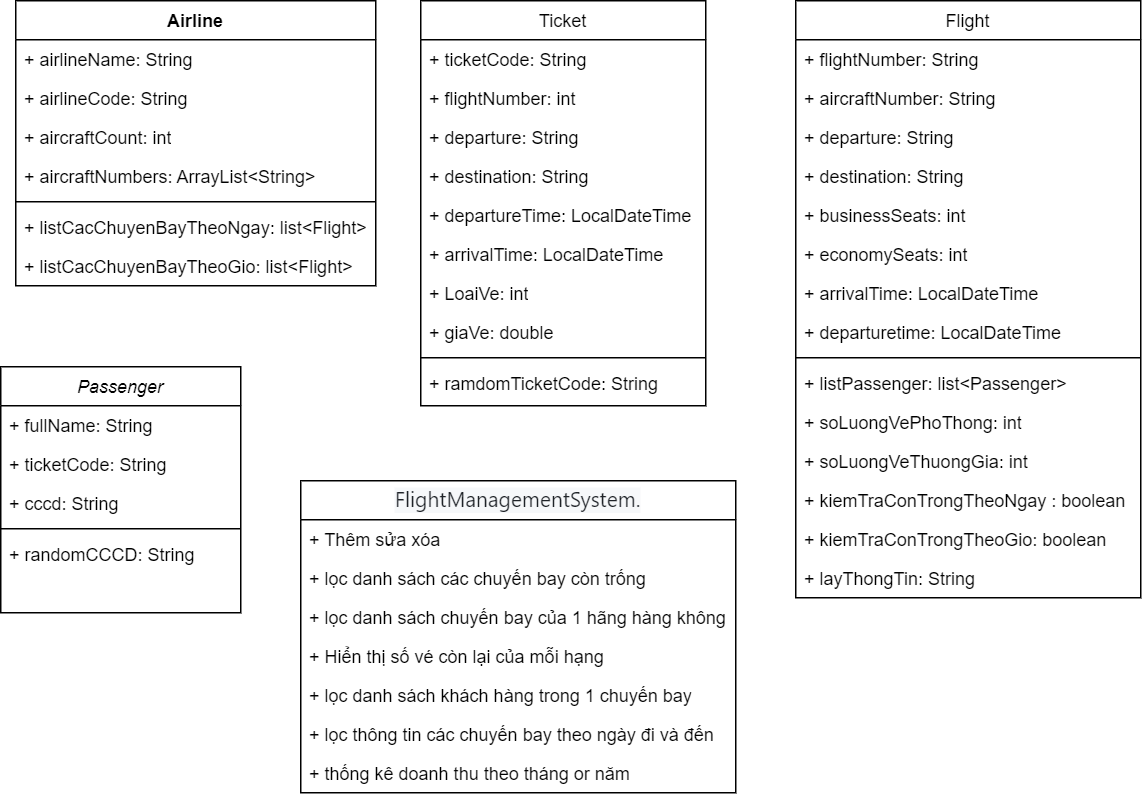

The diagram above was exported from draw.io. Its source (the exported page's mxGraphModel, read from the mxfile embedded in the PNG):
<mxGraphModel dx="825" dy="494" grid="1" gridSize="10" guides="1" tooltips="1" connect="1" arrows="1" fold="1" page="1" pageScale="1" pageWidth="827" pageHeight="1169" math="0" shadow="0">
  <root>
    <mxCell id="WIyWlLk6GJQsqaUBKTNV-0" />
    <mxCell id="WIyWlLk6GJQsqaUBKTNV-1" parent="WIyWlLk6GJQsqaUBKTNV-0" />
    <mxCell id="zkfFHV4jXpPFQw0GAbJ--0" value="Passenger" style="swimlane;fontStyle=2;align=center;verticalAlign=top;childLayout=stackLayout;horizontal=1;startSize=26;horizontalStack=0;resizeParent=1;resizeLast=0;collapsible=1;marginBottom=0;rounded=0;shadow=0;strokeWidth=1;" parent="WIyWlLk6GJQsqaUBKTNV-1" vertex="1">
      <mxGeometry x="80" y="244" width="160" height="164" as="geometry">
        <mxRectangle x="230" y="140" width="160" height="26" as="alternateBounds" />
      </mxGeometry>
    </mxCell>
    <mxCell id="H5JCqPRbSPvqRy3_Pa1o-22" value="+&amp;nbsp;fullName: String" style="text;strokeColor=none;fillColor=none;align=left;verticalAlign=top;spacingLeft=4;spacingRight=4;overflow=hidden;rotatable=0;points=[[0,0.5],[1,0.5]];portConstraint=eastwest;whiteSpace=wrap;html=1;" parent="zkfFHV4jXpPFQw0GAbJ--0" vertex="1">
      <mxGeometry y="26" width="160" height="26" as="geometry" />
    </mxCell>
    <mxCell id="H5JCqPRbSPvqRy3_Pa1o-23" value="+ ticketCode: String" style="text;strokeColor=none;fillColor=none;align=left;verticalAlign=top;spacingLeft=4;spacingRight=4;overflow=hidden;rotatable=0;points=[[0,0.5],[1,0.5]];portConstraint=eastwest;whiteSpace=wrap;html=1;" parent="zkfFHV4jXpPFQw0GAbJ--0" vertex="1">
      <mxGeometry y="52" width="160" height="26" as="geometry" />
    </mxCell>
    <mxCell id="H5JCqPRbSPvqRy3_Pa1o-15" value="+&amp;nbsp;cccd: String" style="text;strokeColor=none;fillColor=none;align=left;verticalAlign=top;spacingLeft=4;spacingRight=4;overflow=hidden;rotatable=0;points=[[0,0.5],[1,0.5]];portConstraint=eastwest;whiteSpace=wrap;html=1;" parent="zkfFHV4jXpPFQw0GAbJ--0" vertex="1">
      <mxGeometry y="78" width="160" height="26" as="geometry" />
    </mxCell>
    <mxCell id="zkfFHV4jXpPFQw0GAbJ--4" value="" style="line;html=1;strokeWidth=1;align=left;verticalAlign=middle;spacingTop=-1;spacingLeft=3;spacingRight=3;rotatable=0;labelPosition=right;points=[];portConstraint=eastwest;" parent="zkfFHV4jXpPFQw0GAbJ--0" vertex="1">
      <mxGeometry y="104" width="160" height="8" as="geometry" />
    </mxCell>
    <mxCell id="zkfFHV4jXpPFQw0GAbJ--5" value="+ randomCCCD: String" style="text;align=left;verticalAlign=top;spacingLeft=4;spacingRight=4;overflow=hidden;rotatable=0;points=[[0,0.5],[1,0.5]];portConstraint=eastwest;" parent="zkfFHV4jXpPFQw0GAbJ--0" vertex="1">
      <mxGeometry y="112" width="160" height="26" as="geometry" />
    </mxCell>
    <mxCell id="zkfFHV4jXpPFQw0GAbJ--6" value="Ticket" style="swimlane;fontStyle=0;align=center;verticalAlign=top;childLayout=stackLayout;horizontal=1;startSize=26;horizontalStack=0;resizeParent=1;resizeLast=0;collapsible=1;marginBottom=0;rounded=0;shadow=0;strokeWidth=1;" parent="WIyWlLk6GJQsqaUBKTNV-1" vertex="1">
      <mxGeometry x="360" width="190" height="270" as="geometry">
        <mxRectangle x="130" y="380" width="160" height="26" as="alternateBounds" />
      </mxGeometry>
    </mxCell>
    <mxCell id="H5JCqPRbSPvqRy3_Pa1o-7" value="+ ticketCode: String" style="text;strokeColor=none;fillColor=none;align=left;verticalAlign=top;spacingLeft=4;spacingRight=4;overflow=hidden;rotatable=0;points=[[0,0.5],[1,0.5]];portConstraint=eastwest;whiteSpace=wrap;html=1;shadow=1;" parent="zkfFHV4jXpPFQw0GAbJ--6" vertex="1">
      <mxGeometry y="26" width="190" height="26" as="geometry" />
    </mxCell>
    <mxCell id="H5JCqPRbSPvqRy3_Pa1o-12" value="+ flightNumber: int" style="text;strokeColor=none;fillColor=none;align=left;verticalAlign=top;spacingLeft=4;spacingRight=4;overflow=hidden;rotatable=0;points=[[0,0.5],[1,0.5]];portConstraint=eastwest;whiteSpace=wrap;html=1;" parent="zkfFHV4jXpPFQw0GAbJ--6" vertex="1">
      <mxGeometry y="52" width="190" height="26" as="geometry" />
    </mxCell>
    <mxCell id="H5JCqPRbSPvqRy3_Pa1o-10" value="+&amp;nbsp;departure: String" style="text;strokeColor=none;fillColor=none;align=left;verticalAlign=top;spacingLeft=4;spacingRight=4;overflow=hidden;rotatable=0;points=[[0,0.5],[1,0.5]];portConstraint=eastwest;whiteSpace=wrap;html=1;" parent="zkfFHV4jXpPFQw0GAbJ--6" vertex="1">
      <mxGeometry y="78" width="190" height="26" as="geometry" />
    </mxCell>
    <mxCell id="H5JCqPRbSPvqRy3_Pa1o-11" value="+&amp;nbsp;destination: String" style="text;strokeColor=none;fillColor=none;align=left;verticalAlign=top;spacingLeft=4;spacingRight=4;overflow=hidden;rotatable=0;points=[[0,0.5],[1,0.5]];portConstraint=eastwest;whiteSpace=wrap;html=1;" parent="zkfFHV4jXpPFQw0GAbJ--6" vertex="1">
      <mxGeometry y="104" width="190" height="26" as="geometry" />
    </mxCell>
    <mxCell id="H5JCqPRbSPvqRy3_Pa1o-9" value="+ departureTime: LocalDateTime" style="text;strokeColor=none;fillColor=none;align=left;verticalAlign=top;spacingLeft=4;spacingRight=4;overflow=hidden;rotatable=0;points=[[0,0.5],[1,0.5]];portConstraint=eastwest;whiteSpace=wrap;html=1;" parent="zkfFHV4jXpPFQw0GAbJ--6" vertex="1">
      <mxGeometry y="130" width="190" height="26" as="geometry" />
    </mxCell>
    <mxCell id="H5JCqPRbSPvqRy3_Pa1o-8" value="+ arrivalTime: LocalDateTime" style="text;strokeColor=none;fillColor=none;align=left;verticalAlign=top;spacingLeft=4;spacingRight=4;overflow=hidden;rotatable=0;points=[[0,0.5],[1,0.5]];portConstraint=eastwest;whiteSpace=wrap;html=1;" parent="zkfFHV4jXpPFQw0GAbJ--6" vertex="1">
      <mxGeometry y="156" width="190" height="26" as="geometry" />
    </mxCell>
    <mxCell id="H5JCqPRbSPvqRy3_Pa1o-31" value="+ LoaiVe: int" style="text;strokeColor=none;fillColor=none;align=left;verticalAlign=top;spacingLeft=4;spacingRight=4;overflow=hidden;rotatable=0;points=[[0,0.5],[1,0.5]];portConstraint=eastwest;whiteSpace=wrap;html=1;" parent="zkfFHV4jXpPFQw0GAbJ--6" vertex="1">
      <mxGeometry y="182" width="190" height="26" as="geometry" />
    </mxCell>
    <mxCell id="H5JCqPRbSPvqRy3_Pa1o-33" value="+ giaVe: double" style="text;strokeColor=none;fillColor=none;align=left;verticalAlign=top;spacingLeft=4;spacingRight=4;overflow=hidden;rotatable=0;points=[[0,0.5],[1,0.5]];portConstraint=eastwest;whiteSpace=wrap;html=1;" parent="zkfFHV4jXpPFQw0GAbJ--6" vertex="1">
      <mxGeometry y="208" width="190" height="26" as="geometry" />
    </mxCell>
    <mxCell id="zkfFHV4jXpPFQw0GAbJ--9" value="" style="line;html=1;strokeWidth=1;align=left;verticalAlign=middle;spacingTop=-1;spacingLeft=3;spacingRight=3;rotatable=0;labelPosition=right;points=[];portConstraint=eastwest;" parent="zkfFHV4jXpPFQw0GAbJ--6" vertex="1">
      <mxGeometry y="234" width="190" height="8" as="geometry" />
    </mxCell>
    <mxCell id="H5JCqPRbSPvqRy3_Pa1o-13" value="+ ramdomTicketCode: String" style="text;strokeColor=none;fillColor=none;align=left;verticalAlign=top;spacingLeft=4;spacingRight=4;overflow=hidden;rotatable=0;points=[[0,0.5],[1,0.5]];portConstraint=eastwest;whiteSpace=wrap;html=1;" parent="zkfFHV4jXpPFQw0GAbJ--6" vertex="1">
      <mxGeometry y="242" width="190" height="26" as="geometry" />
    </mxCell>
    <mxCell id="zkfFHV4jXpPFQw0GAbJ--17" value="Flight" style="swimlane;fontStyle=0;align=center;verticalAlign=top;childLayout=stackLayout;horizontal=1;startSize=26;horizontalStack=0;resizeParent=1;resizeLast=0;collapsible=1;marginBottom=0;rounded=0;shadow=0;strokeWidth=1;" parent="WIyWlLk6GJQsqaUBKTNV-1" vertex="1">
      <mxGeometry x="610" width="230" height="398" as="geometry">
        <mxRectangle x="550" y="140" width="160" height="26" as="alternateBounds" />
      </mxGeometry>
    </mxCell>
    <mxCell id="zkfFHV4jXpPFQw0GAbJ--18" value="+ flightNumber: String" style="text;align=left;verticalAlign=top;spacingLeft=4;spacingRight=4;overflow=hidden;rotatable=0;points=[[0,0.5],[1,0.5]];portConstraint=eastwest;" parent="zkfFHV4jXpPFQw0GAbJ--17" vertex="1">
      <mxGeometry y="26" width="230" height="26" as="geometry" />
    </mxCell>
    <mxCell id="zkfFHV4jXpPFQw0GAbJ--19" value="+ aircraftNumber: String" style="text;align=left;verticalAlign=top;spacingLeft=4;spacingRight=4;overflow=hidden;rotatable=0;points=[[0,0.5],[1,0.5]];portConstraint=eastwest;rounded=0;shadow=0;html=0;" parent="zkfFHV4jXpPFQw0GAbJ--17" vertex="1">
      <mxGeometry y="52" width="230" height="26" as="geometry" />
    </mxCell>
    <mxCell id="zkfFHV4jXpPFQw0GAbJ--20" value="+ departure: String" style="text;align=left;verticalAlign=top;spacingLeft=4;spacingRight=4;overflow=hidden;rotatable=0;points=[[0,0.5],[1,0.5]];portConstraint=eastwest;rounded=0;shadow=0;html=0;" parent="zkfFHV4jXpPFQw0GAbJ--17" vertex="1">
      <mxGeometry y="78" width="230" height="26" as="geometry" />
    </mxCell>
    <mxCell id="zkfFHV4jXpPFQw0GAbJ--21" value="+ destination: String" style="text;align=left;verticalAlign=top;spacingLeft=4;spacingRight=4;overflow=hidden;rotatable=0;points=[[0,0.5],[1,0.5]];portConstraint=eastwest;rounded=0;shadow=0;html=0;" parent="zkfFHV4jXpPFQw0GAbJ--17" vertex="1">
      <mxGeometry y="104" width="230" height="26" as="geometry" />
    </mxCell>
    <mxCell id="H5JCqPRbSPvqRy3_Pa1o-19" value="+&amp;nbsp;businessSeats: int" style="text;strokeColor=none;fillColor=none;align=left;verticalAlign=top;spacingLeft=4;spacingRight=4;overflow=hidden;rotatable=0;points=[[0,0.5],[1,0.5]];portConstraint=eastwest;whiteSpace=wrap;html=1;" parent="zkfFHV4jXpPFQw0GAbJ--17" vertex="1">
      <mxGeometry y="130" width="230" height="26" as="geometry" />
    </mxCell>
    <mxCell id="H5JCqPRbSPvqRy3_Pa1o-21" value="+&amp;nbsp;economySeats: int" style="text;strokeColor=none;fillColor=none;align=left;verticalAlign=top;spacingLeft=4;spacingRight=4;overflow=hidden;rotatable=0;points=[[0,0.5],[1,0.5]];portConstraint=eastwest;whiteSpace=wrap;html=1;" parent="zkfFHV4jXpPFQw0GAbJ--17" vertex="1">
      <mxGeometry y="156" width="230" height="26" as="geometry" />
    </mxCell>
    <mxCell id="H5JCqPRbSPvqRy3_Pa1o-20" value="+&amp;nbsp;arrivalTime: LocalDateTime" style="text;strokeColor=none;fillColor=none;align=left;verticalAlign=top;spacingLeft=4;spacingRight=4;overflow=hidden;rotatable=0;points=[[0,0.5],[1,0.5]];portConstraint=eastwest;whiteSpace=wrap;html=1;" parent="zkfFHV4jXpPFQw0GAbJ--17" vertex="1">
      <mxGeometry y="182" width="230" height="26" as="geometry" />
    </mxCell>
    <mxCell id="zkfFHV4jXpPFQw0GAbJ--22" value="+ departuretime: LocalDateTime" style="text;align=left;verticalAlign=top;spacingLeft=4;spacingRight=4;overflow=hidden;rotatable=0;points=[[0,0.5],[1,0.5]];portConstraint=eastwest;rounded=0;shadow=0;html=0;" parent="zkfFHV4jXpPFQw0GAbJ--17" vertex="1">
      <mxGeometry y="208" width="230" height="26" as="geometry" />
    </mxCell>
    <mxCell id="zkfFHV4jXpPFQw0GAbJ--23" value="" style="line;html=1;strokeWidth=1;align=left;verticalAlign=middle;spacingTop=-1;spacingLeft=3;spacingRight=3;rotatable=0;labelPosition=right;points=[];portConstraint=eastwest;" parent="zkfFHV4jXpPFQw0GAbJ--17" vertex="1">
      <mxGeometry y="234" width="230" height="8" as="geometry" />
    </mxCell>
    <mxCell id="zkfFHV4jXpPFQw0GAbJ--24" value="+ listPassenger: list&lt;Passenger&gt;" style="text;align=left;verticalAlign=top;spacingLeft=4;spacingRight=4;overflow=hidden;rotatable=0;points=[[0,0.5],[1,0.5]];portConstraint=eastwest;" parent="zkfFHV4jXpPFQw0GAbJ--17" vertex="1">
      <mxGeometry y="242" width="230" height="26" as="geometry" />
    </mxCell>
    <mxCell id="H5JCqPRbSPvqRy3_Pa1o-27" value="+ soLuongVePhoThong: int" style="text;strokeColor=none;fillColor=none;align=left;verticalAlign=top;spacingLeft=4;spacingRight=4;overflow=hidden;rotatable=0;points=[[0,0.5],[1,0.5]];portConstraint=eastwest;whiteSpace=wrap;html=1;" parent="zkfFHV4jXpPFQw0GAbJ--17" vertex="1">
      <mxGeometry y="268" width="230" height="26" as="geometry" />
    </mxCell>
    <mxCell id="zkfFHV4jXpPFQw0GAbJ--25" value="+ soLuongVeThuongGia: int" style="text;align=left;verticalAlign=top;spacingLeft=4;spacingRight=4;overflow=hidden;rotatable=0;points=[[0,0.5],[1,0.5]];portConstraint=eastwest;" parent="zkfFHV4jXpPFQw0GAbJ--17" vertex="1">
      <mxGeometry y="294" width="230" height="26" as="geometry" />
    </mxCell>
    <mxCell id="H5JCqPRbSPvqRy3_Pa1o-28" value="+ kiemTraConTrongTheoNgay : boolean" style="text;strokeColor=none;fillColor=none;align=left;verticalAlign=top;spacingLeft=4;spacingRight=4;overflow=hidden;rotatable=0;points=[[0,0.5],[1,0.5]];portConstraint=eastwest;whiteSpace=wrap;html=1;" parent="zkfFHV4jXpPFQw0GAbJ--17" vertex="1">
      <mxGeometry y="320" width="230" height="26" as="geometry" />
    </mxCell>
    <mxCell id="H5JCqPRbSPvqRy3_Pa1o-29" value="+ kiemTraConTrongTheoGio: boolean" style="text;strokeColor=none;fillColor=none;align=left;verticalAlign=top;spacingLeft=4;spacingRight=4;overflow=hidden;rotatable=0;points=[[0,0.5],[1,0.5]];portConstraint=eastwest;whiteSpace=wrap;html=1;" parent="zkfFHV4jXpPFQw0GAbJ--17" vertex="1">
      <mxGeometry y="346" width="230" height="26" as="geometry" />
    </mxCell>
    <mxCell id="H5JCqPRbSPvqRy3_Pa1o-30" value="+ layThongTin: String" style="text;strokeColor=none;fillColor=none;align=left;verticalAlign=top;spacingLeft=4;spacingRight=4;overflow=hidden;rotatable=0;points=[[0,0.5],[1,0.5]];portConstraint=eastwest;whiteSpace=wrap;html=1;" parent="zkfFHV4jXpPFQw0GAbJ--17" vertex="1">
      <mxGeometry y="372" width="230" height="26" as="geometry" />
    </mxCell>
    <mxCell id="H5JCqPRbSPvqRy3_Pa1o-1" value="Airline" style="swimlane;fontStyle=1;align=center;verticalAlign=top;childLayout=stackLayout;horizontal=1;startSize=26;horizontalStack=0;resizeParent=1;resizeParentMax=0;resizeLast=0;collapsible=1;marginBottom=0;whiteSpace=wrap;html=1;" parent="WIyWlLk6GJQsqaUBKTNV-1" vertex="1">
      <mxGeometry x="90" width="240" height="190" as="geometry" />
    </mxCell>
    <mxCell id="H5JCqPRbSPvqRy3_Pa1o-24" value="+&amp;nbsp;airlineName: String" style="text;strokeColor=none;fillColor=none;align=left;verticalAlign=top;spacingLeft=4;spacingRight=4;overflow=hidden;rotatable=0;points=[[0,0.5],[1,0.5]];portConstraint=eastwest;whiteSpace=wrap;html=1;" parent="H5JCqPRbSPvqRy3_Pa1o-1" vertex="1">
      <mxGeometry y="26" width="240" height="26" as="geometry" />
    </mxCell>
    <mxCell id="H5JCqPRbSPvqRy3_Pa1o-2" value="+&amp;nbsp;airlineCode: String" style="text;strokeColor=none;fillColor=none;align=left;verticalAlign=top;spacingLeft=4;spacingRight=4;overflow=hidden;rotatable=0;points=[[0,0.5],[1,0.5]];portConstraint=eastwest;whiteSpace=wrap;html=1;" parent="H5JCqPRbSPvqRy3_Pa1o-1" vertex="1">
      <mxGeometry y="52" width="240" height="26" as="geometry" />
    </mxCell>
    <mxCell id="H5JCqPRbSPvqRy3_Pa1o-25" value="+&amp;nbsp;aircraftCount: int" style="text;strokeColor=none;fillColor=none;align=left;verticalAlign=top;spacingLeft=4;spacingRight=4;overflow=hidden;rotatable=0;points=[[0,0.5],[1,0.5]];portConstraint=eastwest;whiteSpace=wrap;html=1;" parent="H5JCqPRbSPvqRy3_Pa1o-1" vertex="1">
      <mxGeometry y="78" width="240" height="26" as="geometry" />
    </mxCell>
    <mxCell id="H5JCqPRbSPvqRy3_Pa1o-26" value="+&amp;nbsp;aircraftNumbers: ArrayList&amp;lt;String&amp;gt;" style="text;strokeColor=none;fillColor=none;align=left;verticalAlign=top;spacingLeft=4;spacingRight=4;overflow=hidden;rotatable=0;points=[[0,0.5],[1,0.5]];portConstraint=eastwest;whiteSpace=wrap;html=1;" parent="H5JCqPRbSPvqRy3_Pa1o-1" vertex="1">
      <mxGeometry y="104" width="240" height="26" as="geometry" />
    </mxCell>
    <mxCell id="H5JCqPRbSPvqRy3_Pa1o-3" value="" style="line;strokeWidth=1;fillColor=none;align=left;verticalAlign=middle;spacingTop=-1;spacingLeft=3;spacingRight=3;rotatable=0;labelPosition=right;points=[];portConstraint=eastwest;strokeColor=inherit;" parent="H5JCqPRbSPvqRy3_Pa1o-1" vertex="1">
      <mxGeometry y="130" width="240" height="8" as="geometry" />
    </mxCell>
    <mxCell id="H5JCqPRbSPvqRy3_Pa1o-4" value="+ listCacChuyenBayTheoNgay: list&amp;lt;Flight&amp;gt;" style="text;strokeColor=none;fillColor=none;align=left;verticalAlign=top;spacingLeft=4;spacingRight=4;overflow=hidden;rotatable=0;points=[[0,0.5],[1,0.5]];portConstraint=eastwest;whiteSpace=wrap;html=1;" parent="H5JCqPRbSPvqRy3_Pa1o-1" vertex="1">
      <mxGeometry y="138" width="240" height="52" as="geometry" />
    </mxCell>
    <mxCell id="RN0mWNkefcoC9FDQoOEL-0" value="&lt;h3 style=&quot;box-sizing: border-box; margin: 0px; font-size: 14px; font-weight: var(--base-text-weight-normal, 400); color: rgb(31, 35, 40); font-family: -apple-system, BlinkMacSystemFont, &amp;quot;Segoe UI&amp;quot;, &amp;quot;Noto Sans&amp;quot;, Helvetica, Arial, sans-serif, &amp;quot;Apple Color Emoji&amp;quot;, &amp;quot;Segoe UI Emoji&amp;quot;; text-align: left; background-color: rgb(246, 248, 250);&quot;&gt;&lt;div style=&quot;box-sizing: border-box; display: inline-block; max-width: 100%; overflow: hidden; text-overflow: ellipsis; vertical-align: top;&quot; aria-label=&quot;FlightManagementSystem.java&quot; title=&quot;FlightManagementSystem.java&quot; class=&quot;react-directory-truncate&quot;&gt;&lt;a style=&quot;box-sizing: border-box; background-color: transparent;&quot; href=&quot;https://github.com/TrinhChiAn/Nhom4_Java07/blob/main/FlightBookingSoftware/src/main/java/nhom4/java07/flightbookingsoftware/FlightManagementSystem.java&quot; class=&quot;Link--primary&quot; aria-describedby=&quot;item-type-24&quot;&gt;FlightManagementSystem.&lt;/a&gt;&lt;/div&gt;&lt;/h3&gt;" style="swimlane;fontStyle=0;childLayout=stackLayout;horizontal=1;startSize=26;fillColor=none;horizontalStack=0;resizeParent=1;resizeParentMax=0;resizeLast=0;collapsible=1;marginBottom=0;whiteSpace=wrap;html=1;" vertex="1" parent="WIyWlLk6GJQsqaUBKTNV-1">
      <mxGeometry x="280" y="320" width="290" height="208" as="geometry" />
    </mxCell>
    <mxCell id="RN0mWNkefcoC9FDQoOEL-1" value="+ Thêm sửa xóa" style="text;strokeColor=none;fillColor=none;align=left;verticalAlign=top;spacingLeft=4;spacingRight=4;overflow=hidden;rotatable=0;points=[[0,0.5],[1,0.5]];portConstraint=eastwest;whiteSpace=wrap;html=1;" vertex="1" parent="RN0mWNkefcoC9FDQoOEL-0">
      <mxGeometry y="26" width="290" height="26" as="geometry" />
    </mxCell>
    <mxCell id="RN0mWNkefcoC9FDQoOEL-2" value="+ lọc danh sách các chuyến bay còn trống" style="text;strokeColor=none;fillColor=none;align=left;verticalAlign=top;spacingLeft=4;spacingRight=4;overflow=hidden;rotatable=0;points=[[0,0.5],[1,0.5]];portConstraint=eastwest;whiteSpace=wrap;html=1;" vertex="1" parent="RN0mWNkefcoC9FDQoOEL-0">
      <mxGeometry y="52" width="290" height="26" as="geometry" />
    </mxCell>
    <mxCell id="RN0mWNkefcoC9FDQoOEL-3" value="+ lọc danh sách chuyến bay của 1 hãng hàng không" style="text;strokeColor=none;fillColor=none;align=left;verticalAlign=top;spacingLeft=4;spacingRight=4;overflow=hidden;rotatable=0;points=[[0,0.5],[1,0.5]];portConstraint=eastwest;whiteSpace=wrap;html=1;" vertex="1" parent="RN0mWNkefcoC9FDQoOEL-0">
      <mxGeometry y="78" width="290" height="26" as="geometry" />
    </mxCell>
    <mxCell id="RN0mWNkefcoC9FDQoOEL-7" value="+ Hiển thị số vé còn lại của mỗi hạng" style="text;strokeColor=none;fillColor=none;align=left;verticalAlign=top;spacingLeft=4;spacingRight=4;overflow=hidden;rotatable=0;points=[[0,0.5],[1,0.5]];portConstraint=eastwest;whiteSpace=wrap;html=1;" vertex="1" parent="RN0mWNkefcoC9FDQoOEL-0">
      <mxGeometry y="104" width="290" height="26" as="geometry" />
    </mxCell>
    <mxCell id="RN0mWNkefcoC9FDQoOEL-8" value="+ lọc danh sách khách hàng trong 1 chuyến bay" style="text;strokeColor=none;fillColor=none;align=left;verticalAlign=top;spacingLeft=4;spacingRight=4;overflow=hidden;rotatable=0;points=[[0,0.5],[1,0.5]];portConstraint=eastwest;whiteSpace=wrap;html=1;" vertex="1" parent="RN0mWNkefcoC9FDQoOEL-0">
      <mxGeometry y="130" width="290" height="26" as="geometry" />
    </mxCell>
    <mxCell id="RN0mWNkefcoC9FDQoOEL-9" value="+ lọc thông tin các chuyến bay theo ngày đi và đến" style="text;strokeColor=none;fillColor=none;align=left;verticalAlign=top;spacingLeft=4;spacingRight=4;overflow=hidden;rotatable=0;points=[[0,0.5],[1,0.5]];portConstraint=eastwest;whiteSpace=wrap;html=1;" vertex="1" parent="RN0mWNkefcoC9FDQoOEL-0">
      <mxGeometry y="156" width="290" height="26" as="geometry" />
    </mxCell>
    <mxCell id="RN0mWNkefcoC9FDQoOEL-10" value="+ thống kê doanh thu theo tháng or năm" style="text;strokeColor=none;fillColor=none;align=left;verticalAlign=top;spacingLeft=4;spacingRight=4;overflow=hidden;rotatable=0;points=[[0,0.5],[1,0.5]];portConstraint=eastwest;whiteSpace=wrap;html=1;" vertex="1" parent="RN0mWNkefcoC9FDQoOEL-0">
      <mxGeometry y="182" width="290" height="26" as="geometry" />
    </mxCell>
    <mxCell id="H5JCqPRbSPvqRy3_Pa1o-5" value="+ listCacChuyenBayTheoGio: list&amp;lt;Flight&amp;gt;" style="text;strokeColor=none;fillColor=none;align=left;verticalAlign=top;spacingLeft=4;spacingRight=4;overflow=hidden;rotatable=0;points=[[0,0.5],[1,0.5]];portConstraint=eastwest;whiteSpace=wrap;html=1;" parent="WIyWlLk6GJQsqaUBKTNV-1" vertex="1">
      <mxGeometry x="90" y="164" width="240" height="26" as="geometry" />
    </mxCell>
  </root>
</mxGraphModel>